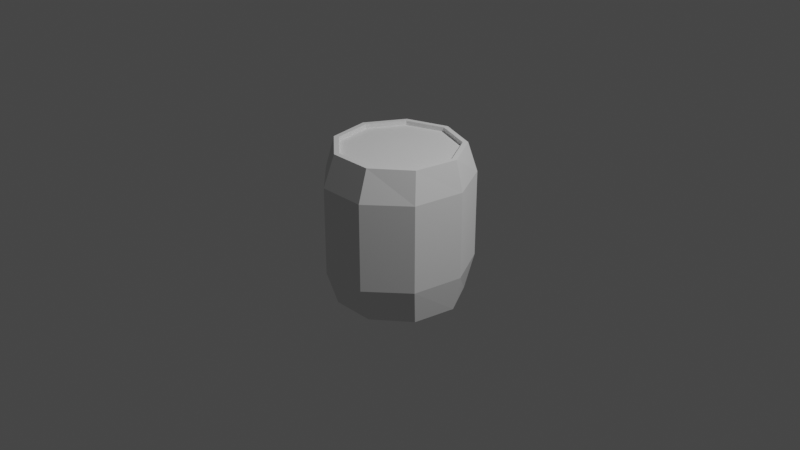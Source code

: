 # Source: Les_2_Blender_Barrel_kopie.blend  (saved by Blender 3.6.11; exported with 4.5.12 LTS)
import bpy
from mathutils import Matrix  # noqa: F401  (used for matrix-valued properties, if any)

bpy.ops.wm.read_factory_settings(use_empty=True)
scene = bpy.context.scene
scene.name = 'Scene'

# ---- collections
col_collection = bpy.data.collections.new('Collection'); scene.collection.children.link(col_collection)

# ---- world
world_world = bpy.data.worlds.new('World'); scene.world = world_world
world_world.use_nodes = True; world_world.node_tree.nodes.clear()
_N = world_world.node_tree.nodes; _L = world_world.node_tree.links
n0 = _N.new('ShaderNodeOutputWorld'); n0.name = 'World Output'; n0.location = (300, 300)
n1 = _N.new('ShaderNodeBackground'); n1.name = 'Background'; n1.location = (10, 300)
n1.inputs[0].default_value = (0.05088, 0.05088, 0.05088, 1.0)
_L.new(n1.outputs[0], n0.inputs[0])
n0.is_active_output = True
world_world.color = (0.05088, 0.05088, 0.05088)
world_world.use_sun_shadow = False
world_world.sun_shadow_jitter_overblur = 0.0

# ---- cameras
cam_camera = bpy.data.cameras.new('Camera')
cam_camera.clip_end = 100.0
cam_camera.ortho_scale = 7.314

# ---- lights
light_light = bpy.data.lights.new('Light', 'POINT')
light_light.transmission_factor = 0.0
light_light.energy = 1000.0
light_light.shadow_soft_size = 0.1
light_light.shadow_maximum_resolution = 0.006
light_light.use_absolute_resolution = True

# ---- meshes
me_cylinder_001 = bpy.data.meshes.new('Cylinder.001')
me_cylinder_001.from_pydata([(0.0, 0.68, -0.82), (0.0, 0.6256, 0.82), (0.4371, 0.5209, -0.82), (0.4021, 0.4792, 0.82), (0.6697, 0.1181, -0.82), (0.6161, 0.1086, 0.82), (0.5889, -0.34, -0.82), (0.5418, -0.3128, 0.82), (0.2326, -0.639, -0.82), (0.214, -0.5879, 0.82), (-0.2326, -0.639, -0.82), (-0.214, -0.5879, 0.82), (-0.5889, -0.34, -0.82), (-0.5418, -0.3128, 0.82), (-0.6697, 0.1181, -0.82), (-0.6161, 0.1086, 0.82), (-0.4371, 0.5209, -0.82), (-0.4021, 0.4792, 0.82), (3.316e-10, 0.8094, 0.492), (0.4809, 0.62, 0.492), (0.7367, 0.1405, 0.492), (0.6479, -0.4047, 0.492), (0.2559, -0.7606, 0.492), (-0.2559, -0.7606, 0.492), (-0.6479, -0.4047, 0.492), (-0.7367, 0.1405, 0.492), (-0.4809, 0.62, 0.492), (0.4809, 0.62, -0.444), (0.7367, 0.1405, -0.444), (0.6479, -0.4047, -0.444), (0.2559, -0.7606, -0.444), (-0.2559, -0.7606, -0.444), (-0.6479, -0.4047, -0.444), (-0.7367, 0.1405, -0.444), (-0.4809, 0.62, -0.444), (3.316e-10, 0.8094, -0.444), (0.4371, 0.5209, 0.82), (0.0, 0.68, 0.82), (0.6697, 0.1181, 0.82), (0.5889, -0.34, 0.82), (0.2326, -0.639, 0.82), (-0.2326, -0.639, 0.82), (-0.5889, -0.34, 0.82), (-0.6697, 0.1181, 0.82), (-0.4371, 0.5209, 0.82), (0.4021, 0.4792, 0.7735), (1.224e-09, 0.6256, 0.7735), (0.6161, 0.1086, 0.7735), (0.5418, -0.3128, 0.7735), (0.214, -0.5879, 0.7735), (-0.214, -0.5879, 0.7735), (-0.5418, -0.3128, 0.7735), (-0.6161, 0.1086, 0.7735), (-0.4021, 0.4792, 0.7735)], [], [(18, 37, 36, 19), (19, 36, 38, 20), (20, 38, 39, 21), (21, 39, 40, 22), (22, 40, 41, 23), (23, 41, 42, 24), (24, 42, 43, 25), (9, 7, 48, 49), (25, 43, 44, 26), (26, 44, 37, 18), (0, 2, 4, 6, 8, 10, 12, 14, 16), (34, 26, 18, 35), (33, 25, 26, 34), (32, 24, 25, 33), (31, 23, 24, 32), (30, 22, 23, 31), (29, 21, 22, 30), (28, 20, 21, 29), (27, 19, 20, 28), (35, 18, 19, 27), (0, 35, 27, 2), (2, 27, 28, 4), (4, 28, 29, 6), (6, 29, 30, 8), (8, 30, 31, 10), (10, 31, 32, 12), (12, 32, 33, 14), (14, 33, 34, 16), (16, 34, 35, 0), (1, 3, 36, 37), (3, 5, 38, 36), (5, 7, 39, 38), (7, 9, 40, 39), (9, 11, 41, 40), (11, 13, 42, 41), (13, 15, 43, 42), (15, 17, 44, 43), (17, 1, 37, 44), (45, 46, 53, 52, 51, 50, 49, 48, 47), (3, 1, 46, 45), (17, 15, 52, 53), (11, 9, 49, 50), (5, 3, 45, 47), (1, 17, 53, 46), (13, 11, 50, 51), (7, 5, 47, 48), (15, 13, 51, 52)])
_uv = me_cylinder_001.uv_layers.new(name='UVMap')
_uv.uv.foreach_set('vector', [1.0, 0.9, 1.0, 1.0, 0.8889, 1.0, 0.8889, 0.9, 0.8889, 0.9, 0.8889, 1.0, 0.7778, 1.0, 0.7778, 0.9, 0.7778, 0.9, 0.7778, 1.0, 0.6667, 1.0, 0.6667, 0.9, 0.6667, 0.9, 0.6667, 1.0, 0.5556, 1.0, 0.5556, 0.9, 0.5556, 0.9, 0.5556, 1.0, 0.4444, 1.0, 0.4444, 0.9, 0.4444, 0.9, 0.4444, 1.0, 0.3333, 1.0, 0.3333, 0.9, 0.3333, 0.9, 0.3333, 1.0, 0.2222, 1.0, 0.2222, 0.9, 0.3255, 0.04252, 0.4412, 0.1396, 0.4412, 0.1396, 0.3255, 0.04252, 0.2222, 0.9, 0.2222, 1.0, 0.1111, 1.0, 0.1111, 0.9, 0.1111, 0.9, 0.1111, 1.0, 4.47e-08, 1.0, 4.47e-08, 0.9, 0.75, 0.49, 0.9043, 0.4339, 0.9864, 0.2917, 0.9578, 0.13, 0.8321, 0.02447, 0.6679, 0.02447, 0.5422, 0.13, 0.5136, 0.2917, 0.5957, 0.4339, 0.1111, 0.6146, 0.1111, 0.9, 4.47e-08, 0.9, 4.47e-08, 0.6146, 0.2222, 0.6146, 0.2222, 0.9, 0.1111, 0.9, 0.1111, 0.6146, 0.3333, 0.6146, 0.3333, 0.9, 0.2222, 0.9, 0.2222, 0.6146, 0.4444, 0.6146, 0.4444, 0.9, 0.3333, 0.9, 0.3333, 0.6146, 0.5556, 0.6146, 0.5556, 0.9, 0.4444, 0.9, 0.4444, 0.6146, 0.6667, 0.6146, 0.6667, 0.9, 0.5556, 0.9, 0.5556, 0.6146, 0.7778, 0.6146, 0.7778, 0.9, 0.6667, 0.9, 0.6667, 0.6146, 0.8889, 0.6146, 0.8889, 0.9, 0.7778, 0.9, 0.7778, 0.6146, 1.0, 0.6146, 1.0, 0.9, 0.8889, 0.9, 0.8889, 0.6146, 1.0, 0.5, 1.0, 0.6146, 0.8889, 0.6146, 0.8889, 0.5, 0.8889, 0.5, 0.8889, 0.6146, 0.7778, 0.6146, 0.7778, 0.5, 0.7778, 0.5, 0.7778, 0.6146, 0.6667, 0.6146, 0.6667, 0.5, 0.6667, 0.5, 0.6667, 0.6146, 0.5556, 0.6146, 0.5556, 0.5, 0.5556, 0.5, 0.5556, 0.6146, 0.4444, 0.6146, 0.4444, 0.5, 0.4444, 0.5, 0.4444, 0.6146, 0.3333, 0.6146, 0.3333, 0.5, 0.3333, 0.5, 0.3333, 0.6146, 0.2222, 0.6146, 0.2222, 0.5, 0.2222, 0.5, 0.2222, 0.6146, 0.1111, 0.6146, 0.1111, 0.5, 0.1111, 0.5, 0.1111, 0.6146, 4.47e-08, 0.6146, 4.47e-08, 0.5, 0.25, 0.4708, 0.3919, 0.4191, 0.4043, 0.4339, 0.25, 0.49, 0.3919, 0.4191, 0.4674, 0.2883, 0.4864, 0.2917, 0.4043, 0.4339, 0.4674, 0.2883, 0.4412, 0.1396, 0.4578, 0.13, 0.4864, 0.2917, 0.4412, 0.1396, 0.3255, 0.04252, 0.3321, 0.02447, 0.4578, 0.13, 0.3255, 0.04252, 0.1745, 0.04252, 0.1679, 0.02447, 0.3321, 0.02447, 0.1745, 0.04252, 0.05879, 0.1396, 0.04215, 0.13, 0.1679, 0.02447, 0.05879, 0.1396, 0.03256, 0.2883, 0.01365, 0.2917, 0.04215, 0.13, 0.03256, 0.2883, 0.1081, 0.4191, 0.09573, 0.4339, 0.01365, 0.2917, 0.1081, 0.4191, 0.25, 0.4708, 0.25, 0.49, 0.09573, 0.4339, 0.3919, 0.4191, 0.25, 0.4708, 0.1081, 0.4191, 0.03256, 0.2883, 0.05879, 0.1396, 0.1745, 0.04252, 0.3255, 0.04252, 0.4412, 0.1396, 0.4674, 0.2883, 0.3919, 0.4191, 0.25, 0.4708, 0.25, 0.4708, 0.3919, 0.4191, 0.1081, 0.4191, 0.03256, 0.2883, 0.03256, 0.2883, 0.1081, 0.4191, 0.1745, 0.04252, 0.3255, 0.04252, 0.3255, 0.04252, 0.1745, 0.04252, 0.4674, 0.2883, 0.3919, 0.4191, 0.3919, 0.4191, 0.4674, 0.2883, 0.25, 0.4708, 0.1081, 0.4191, 0.1081, 0.4191, 0.25, 0.4708, 0.05879, 0.1396, 0.1745, 0.04252, 0.1745, 0.04252, 0.05879, 0.1396, 0.4412, 0.1396, 0.4674, 0.2883, 0.4674, 0.2883, 0.4412, 0.1396, 0.03256, 0.2883, 0.05879, 0.1396, 0.05879, 0.1396, 0.03256, 0.2883])
me_cylinder_001.update()

# ---- objects
ob_light = bpy.data.objects.new('Light', light_light)
ob_camera = bpy.data.objects.new('Camera', cam_camera)
ob_cylinder = bpy.data.objects.new('Cylinder', me_cylinder_001)

# ---- transforms, parenting, visibility, modifiers, constraints
ob_light.location = (4.076, 1.005, 5.904)
ob_light.rotation_euler = (0.6503, 0.05522, 1.866)
ob_light.lock_rotations_4d = False
ob_light.empty_display_type = 'ARROWS'
ob_light.color = (0.0, 0.0, 0.0, 0.0)
ob_light.lineart.crease_threshold = 0.0
ob_camera.location = (7.359, -6.926, 4.958)
ob_camera.rotation_euler = (1.109, 0.0, 0.8149)
ob_camera.lock_rotations_4d = False
ob_camera.empty_display_type = 'ARROWS'
ob_camera.color = (0.0, 0.0, 0.0, 0.0)
ob_camera.display_type = 'WIRE'
ob_camera.lineart.crease_threshold = 0.0
ob_cylinder.location = (0.0, 0.0, 0.0)

# ---- collection membership
col_collection.objects.link(ob_light)
col_collection.objects.link(ob_camera)
col_collection.objects.link(ob_cylinder)

# ---- scene / render settings (as saved in the file)
scene.camera = ob_camera
scene.frame_start = 1; scene.frame_end = 250; scene.frame_set(1)
scene.render.engine = 'BLENDER_EEVEE_NEXT'
scene.cycles.sampling_pattern = 'TABULATED_SOBOL'
scene.view_settings.view_transform = 'Filmic'
bpy.context.view_layer.update()
